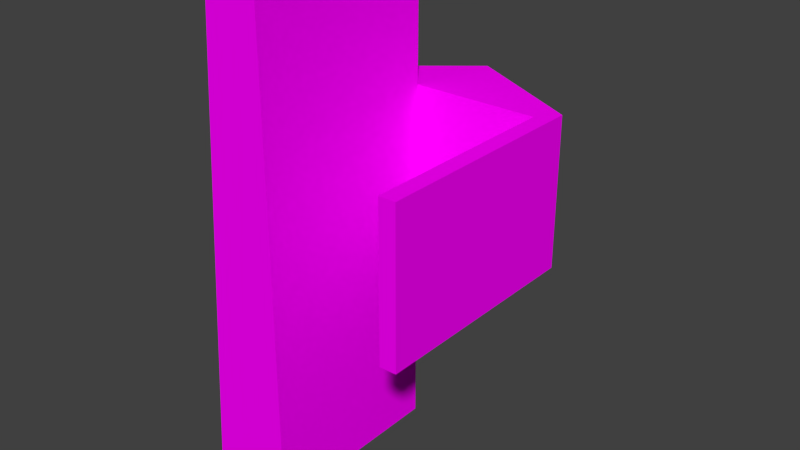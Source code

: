 # Source: xray_machine.blend  (saved by Blender 2.72.0; exported with 4.5.12 LTS)
import bpy
from mathutils import Matrix  # noqa: F401  (used for matrix-valued properties, if any)

bpy.ops.wm.read_factory_settings(use_empty=True)
scene = bpy.context.scene
scene.name = 'Scene'

# ---- collections
col_collection_1 = bpy.data.collections.new('Collection 1'); scene.collection.children.link(col_collection_1)

# ---- images (referenced by path relative to the original .blend; pixels are not part of the script)
import os
ASSET_DIR = os.environ.get("B2B_ASSET_DIR", "")  # directory of the original .blend (textures are referenced by path, not embedded)
HERE = os.path.dirname(os.path.abspath(__file__))  # packed textures are extracted next to this script under _unpacked/

def load_image(name, relpath, width, height, colorspace="sRGB"):
    """Load a texture the original file referenced (path relative to the .blend, or extracted next to this script)."""
    p = next((c for c in (os.path.join(HERE, relpath), os.path.join(ASSET_DIR, relpath)) if relpath and os.path.exists(c)), "")
    if p:
        img = bpy.data.images.load(p, check_existing=True)
        img.name = name
    else:  # same state as the original file: an image datablock whose file is absent (Cycles renders it pink)
        img = bpy.data.images.new(name, width, height)
        img.source = "FILE"
        img.filepath = "//" + (relpath or name)
    img.colorspace_settings.name = colorspace
    return img
img_screen8_1_tga = load_image('screen8_1.tga', 'screen8_1.tga', 1024, 1024, 'sRGB')
img_citmat1_1_tga = load_image('citmat1_1.tga', 'citmat1_1.tga', 1024, 1024, 'sRGB')
img_console2_1_tga = load_image('console2_1.tga', 'console2_1.tga', 1024, 1024, 'sRGB')
img_cyber_tga = load_image('cyber.tga', 'cyber.tga', 1024, 1024, 'sRGB')
img_console3_4_tga = load_image('console3_4.tga', 'console3_4.tga', 1024, 1024, 'sRGB')
img_console1_2_tga = load_image('console1_2.tga', 'console1_2.tga', 1024, 1024, 'sRGB')
img_console2_7_tga = load_image('console2_7.tga', 'console2_7.tga', 1024, 1024, 'sRGB')

# ---- materials (node trees are filled in below, after node groups)
mat_screen8_1 = bpy.data.materials.new('screen8_1')
mat_screen8_1.alpha_threshold = 0.0
mat_screen8_1.roughness = 0.5
mat_screen8_1.line_color = (0.0, 0.0, 0.0, 1.0)
mat_citmat1_1 = bpy.data.materials.new('citmat1_1')
mat_citmat1_1.alpha_threshold = 0.0
mat_citmat1_1.roughness = 0.5
mat_console2_1 = bpy.data.materials.new('console2_1')
mat_console2_1.alpha_threshold = 0.0
mat_console2_1.roughness = 0.5
mat_xray = bpy.data.materials.new('xray')
mat_xray.alpha_threshold = 0.0
mat_xray.roughness = 0.5
mat_console3_4 = bpy.data.materials.new('console3_4')
mat_console3_4.alpha_threshold = 0.0
mat_console3_4.roughness = 0.5
mat_console1_2 = bpy.data.materials.new('console1_2')
mat_console1_2.alpha_threshold = 0.0
mat_console1_2.roughness = 0.5
mat_console2_7 = bpy.data.materials.new('console2_7')
mat_console2_7.alpha_threshold = 0.0
mat_console2_7.roughness = 0.5

# ---- material node trees
mat_screen8_1.use_nodes = True; mat_screen8_1.node_tree.nodes.clear()
_N = mat_screen8_1.node_tree.nodes; _L = mat_screen8_1.node_tree.links
n0 = _N.new('ShaderNodeOutputMaterial'); n0.name = 'Material Output'; n0.location = (300, 300)
n1 = _N.new('ShaderNodeBsdfDiffuse'); n1.name = 'Diffuse BSDF'; n1.location = (10, 300)
n2 = _N.new('ShaderNodeTexImage'); n2.name = 'Image Texture'; n2.location = (-180, 300)
n2.width = 140
n2.image = img_screen8_1_tga
_L.new(n1.outputs[0], n0.inputs[0])
_L.new(n2.outputs[0], n1.inputs[0])
n0.is_active_output = True
mat_citmat1_1.use_nodes = True; mat_citmat1_1.node_tree.nodes.clear()
_N = mat_citmat1_1.node_tree.nodes; _L = mat_citmat1_1.node_tree.links
n0 = _N.new('ShaderNodeOutputMaterial'); n0.name = 'Material Output'; n0.location = (300, 300)
n1 = _N.new('ShaderNodeBsdfDiffuse'); n1.name = 'Diffuse BSDF'; n1.location = (10, 300)
n2 = _N.new('ShaderNodeTexImage'); n2.name = 'Image Texture'; n2.location = (-180, 300)
n2.width = 140
n2.image = img_citmat1_1_tga
_L.new(n1.outputs[0], n0.inputs[0])
_L.new(n2.outputs[0], n1.inputs[0])
n0.is_active_output = True
mat_console2_1.use_nodes = True; mat_console2_1.node_tree.nodes.clear()
_N = mat_console2_1.node_tree.nodes; _L = mat_console2_1.node_tree.links
n0 = _N.new('ShaderNodeOutputMaterial'); n0.name = 'Material Output'; n0.location = (300, 300)
n1 = _N.new('ShaderNodeBsdfDiffuse'); n1.name = 'Diffuse BSDF'; n1.location = (10, 300)
n2 = _N.new('ShaderNodeTexImage'); n2.name = 'Image Texture'; n2.location = (-180, 300)
n2.width = 140
n2.image = img_console2_1_tga
_L.new(n1.outputs[0], n0.inputs[0])
_L.new(n2.outputs[0], n1.inputs[0])
n0.is_active_output = True
mat_xray.use_nodes = True; mat_xray.node_tree.nodes.clear()
_N = mat_xray.node_tree.nodes; _L = mat_xray.node_tree.links
n0 = _N.new('ShaderNodeOutputMaterial'); n0.name = 'Material Output'; n0.location = (300, 300)
n1 = _N.new('ShaderNodeBsdfDiffuse'); n1.name = 'Diffuse BSDF'; n1.location = (10, 300)
n2 = _N.new('ShaderNodeTexImage'); n2.name = 'Image Texture'; n2.location = (-180, 300)
n2.width = 140
n2.image = img_cyber_tga
_L.new(n1.outputs[0], n0.inputs[0])
_L.new(n2.outputs[0], n1.inputs[0])
n0.is_active_output = True
mat_console3_4.use_nodes = True; mat_console3_4.node_tree.nodes.clear()
_N = mat_console3_4.node_tree.nodes; _L = mat_console3_4.node_tree.links
n0 = _N.new('ShaderNodeOutputMaterial'); n0.name = 'Material Output'; n0.location = (300, 300)
n1 = _N.new('ShaderNodeBsdfDiffuse'); n1.name = 'Diffuse BSDF'; n1.location = (10, 300)
n2 = _N.new('ShaderNodeTexImage'); n2.name = 'Image Texture'; n2.location = (-180, 300)
n2.width = 140
n2.image = img_console3_4_tga
_L.new(n1.outputs[0], n0.inputs[0])
_L.new(n2.outputs[0], n1.inputs[0])
n0.is_active_output = True
mat_console1_2.use_nodes = True; mat_console1_2.node_tree.nodes.clear()
_N = mat_console1_2.node_tree.nodes; _L = mat_console1_2.node_tree.links
n0 = _N.new('ShaderNodeOutputMaterial'); n0.name = 'Material Output'; n0.location = (300, 300)
n1 = _N.new('ShaderNodeBsdfDiffuse'); n1.name = 'Diffuse BSDF'; n1.location = (10, 300)
n2 = _N.new('ShaderNodeTexImage'); n2.name = 'Image Texture'; n2.location = (-180, 300)
n2.width = 140
n2.image = img_console1_2_tga
_L.new(n1.outputs[0], n0.inputs[0])
_L.new(n2.outputs[0], n1.inputs[0])
n0.is_active_output = True
mat_console2_7.use_nodes = True; mat_console2_7.node_tree.nodes.clear()
_N = mat_console2_7.node_tree.nodes; _L = mat_console2_7.node_tree.links
n0 = _N.new('ShaderNodeOutputMaterial'); n0.name = 'Material Output'; n0.location = (300, 300)
n1 = _N.new('ShaderNodeBsdfDiffuse'); n1.name = 'Diffuse BSDF'; n1.location = (10, 300)
n2 = _N.new('ShaderNodeTexImage'); n2.name = 'Image Texture'; n2.location = (-180, 300)
n2.width = 140
n2.image = img_console2_7_tga
_L.new(n1.outputs[0], n0.inputs[0])
_L.new(n2.outputs[0], n1.inputs[0])
n0.is_active_output = True

# ---- world
world_world = bpy.data.worlds.new('World'); scene.world = world_world
world_world.color = (0.05088, 0.05088, 0.05088)
world_world.use_sun_shadow = False
world_world.sun_shadow_jitter_overblur = 0.0
world_world.cycles.sampling_method = 'MANUAL'
world_world.cycles.sample_map_resolution = 256

# ---- meshes
me_cube_001 = bpy.data.meshes.new('Cube.001')
me_cube_001.from_pydata([(-0.1533, -0.3877, 0.0), (-0.1533, 0.3877, 0.0), (0.1889, 0.3877, 0.0), (0.1889, -0.3877, 0.0), (-0.02459, -0.3877, 2.0), (-0.02459, 0.3877, 2.0), (0.1889, 0.3877, 2.0), (0.1889, -0.3877, 2.0), (0.6898, -0.4139, 0.8513), (0.2627, 0.7171, 0.8513), (0.7555, 0.4658, 0.8513), (0.7555, -0.4139, 0.8513), (0.6898, -0.4139, 1.444), (0.2627, 0.7171, 1.444), (0.7555, 0.4658, 1.444), (0.7555, -0.4139, 1.444), (0.6898, 0.3887, 1.444), (0.6898, 0.3887, 0.8513), (-0.1355, 0.3887, 0.8513), (-0.1355, 0.3887, 1.444)], [], [(4, 5, 1, 0), (5, 6, 2, 1), (6, 7, 3, 2), (7, 4, 0, 3), (0, 1, 2, 3), (7, 6, 5, 4), (15, 14, 16, 12), (13, 14, 10, 9), (15, 12, 8, 11), (14, 15, 11, 10), (12, 16, 17, 8), (8, 17, 10, 11), (17, 9, 10), (17, 16, 19, 18), (13, 9, 18), (9, 17, 18), (14, 13, 16), (16, 13, 19), (19, 13, 18)])
me_cube_001.polygons.foreach_set('material_index', [6, 2, 1, 2, 0, 0, 0, 4, 0, 3, 0, 0, 0, 0, 5, 0, 0, 0, 5])
_uv = me_cube_001.uv_layers.new(name='UVMap')
_uv.uv.foreach_set('vector', [0.9566, 2.991, 0.04336, 2.991, 0.04336, 0.06095, 0.9566, 0.06095, 0.3474, 0.9832, 0.8823, 0.9832, 0.8823, 4.142e-05, 0.04686, 4.136e-05, 1.0, 3.961, 0.0, 3.961, 0.0, -2.068, 1.0, -2.068, 0.8237, 0.9832, 0.3332, 0.9832, 0.03925, 0.006932, 0.8253, 0.006991, 0.0001189, 0.000119, 0.9999, 0.0001189, 0.9999, 0.4413, 0.0001189, 0.4413, 0.0001189, 0.4416, 0.9999, 0.4416, 0.9999, 0.7169, 0.0001189, 0.7169, 0.3883, 0.4703, 0.3883, 0.6919, 0.3673, 0.6725, 0.3673, 0.4703, 0.06562, 1.0, 1.0, 1.0, 1.0, 0.0, 0.06562, 0.0, 0.3844, 0.7895, 0.3707, 0.7895, 0.3707, 0.5081, 0.3844, 0.5081, 1.0, 1.0, 0.0, 1.0, 0.0, 0.0, 1.0, 0.0, 0.3707, 0.7895, 0.2745, 0.7895, 0.2745, 0.5081, 0.3707, 0.5081, 0.3673, 0.4703, 0.3673, 0.6725, 0.3883, 0.6919, 0.3883, 0.4703, 0.3673, 0.6725, 0.2307, 0.7553, 0.3883, 0.6919, 0.2745, 0.5081, 0.2745, 0.7895, 0.103, 0.7895, 0.103, 0.5081, 0.9942, 1.0, 0.9942, 0.0, -0.005844, 6.408e-07, 0.2307, 0.7553, 0.3673, 0.6725, 0.1034, 0.6725, 0.3883, 0.6919, 0.2307, 0.7553, 0.3673, 0.6725, 0.3673, 0.6725, 0.2307, 0.7553, 0.1034, 0.6725, -0.005844, 1.0, 0.9942, 1.0, -0.005844, 6.408e-07])
me_cube_001.materials.append(mat_screen8_1)
me_cube_001.materials.append(mat_citmat1_1)
me_cube_001.materials.append(mat_console2_1)
me_cube_001.materials.append(mat_xray)
me_cube_001.materials.append(mat_console3_4)
me_cube_001.materials.append(mat_console1_2)
me_cube_001.materials.append(mat_console2_7)
me_cube_001.use_remesh_preserve_volume = False
me_cube_001.use_remesh_preserve_attributes = False
me_cube_001.use_mirror_vertex_groups = False
me_cube_001.update()

# ---- objects
ob_xray_mesh = bpy.data.objects.new('xray_mesh', me_cube_001)

# ---- transforms, parenting, visibility, modifiers, constraints
ob_xray_mesh.location = (0.0, 0.0, 0.0)
ob_xray_mesh.lineart.crease_threshold = 0.0

# ---- collection membership
col_collection_1.objects.link(ob_xray_mesh)

# ---- scene / render settings (as saved in the file)
scene.frame_start = 1; scene.frame_end = 250; scene.frame_set(128)
scene.render.engine = 'CYCLES'
scene.render.resolution_percentage = 50
scene.render.dither_intensity = 0.0
scene.cycles.use_denoising = False
scene.cycles.samples = 10
scene.cycles.sampling_pattern = 'TABULATED_SOBOL'
scene.cycles.light_sampling_threshold = 0.0
scene.cycles.use_adaptive_sampling = False
scene.cycles.use_light_tree = False
scene.cycles.blur_glossy = 0.0
scene.cycles.pixel_filter_type = 'GAUSSIAN'
scene.cycles.sample_clamp_indirect = 0.0
scene.view_settings.view_transform = 'Standard'
bpy.context.view_layer.update()

# ---- added for rendering (the .blend has no active camera and no usable light): camera, sun
cam_auto = bpy.data.cameras.new('AutoCamera')
cam_auto.lens = 50.0
cam_auto.sensor_width = 36.0
cam_auto.clip_end = 1000.0
ob_auto_camera = bpy.data.objects.new('AutoCamera', cam_auto)
scene.collection.objects.link(ob_auto_camera)
ob_auto_camera.location = (2.58723, -2.59172, 2.82889)
ob_auto_camera.rotation_euler = (1.09748, -7.21219e-08, 0.694738)
scene.camera = ob_auto_camera
light_auto_sun = bpy.data.lights.new('AutoSun', 'SUN')
light_auto_sun.energy = 3.0
light_auto_sun.angle = 0.0523599
ob_auto_sun = bpy.data.objects.new('AutoSun', light_auto_sun)
scene.collection.objects.link(ob_auto_sun)
ob_auto_sun.rotation_euler = (0.872665, 0.174533, 0.523599)
bpy.context.view_layer.update()
